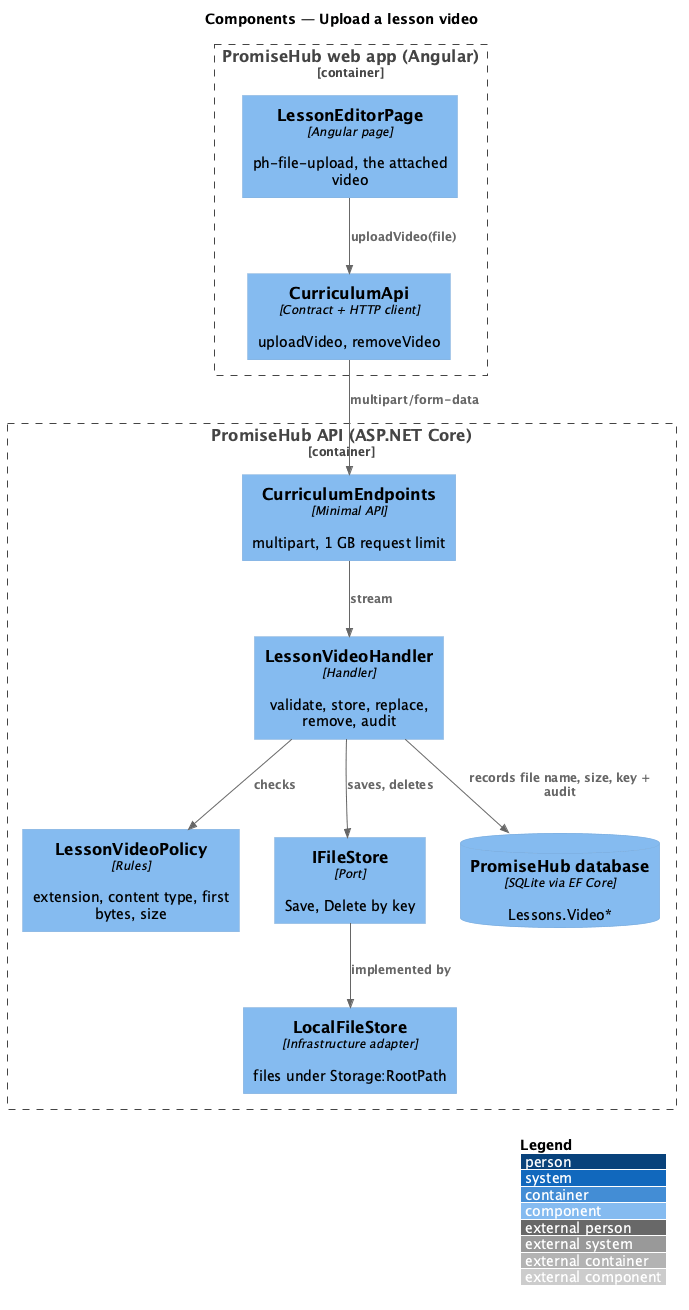

The diagram above was rendered by PlantUML. Its source (embedded in the PNG):
@startuml
!include <C4/C4_Component>
LAYOUT_WITH_LEGEND()
title Components — Upload a lesson video
Container_Boundary(web, "PromiseHub web app (Angular)") {
  Component(lesson, "LessonEditorPage", "Angular page", "ph-file-upload, the attached video")
  Component(capi, "CurriculumApi", "Contract + HTTP client", "uploadVideo, removeVideo")
}
Container_Boundary(api, "PromiseHub API (ASP.NET Core)") {
  Component(ep, "CurriculumEndpoints", "Minimal API", "multipart, 1 GB request limit")
  Component(h, "LessonVideoHandler", "Handler", "validate, store, replace, remove, audit")
  Component(policy, "LessonVideoPolicy", "Rules", "extension, content type, first bytes, size")
  Component(store, "IFileStore", "Port", "Save, Delete by key")
  Component(local, "LocalFileStore", "Infrastructure adapter", "files under Storage:RootPath")
  ComponentDb(db, "PromiseHub database", "SQLite via EF Core", "Lessons.Video*")
}
Rel(lesson, capi, "uploadVideo(file)")
Rel(capi, ep, "multipart/form-data")
Rel(ep, h, "stream")
Rel(h, policy, "checks")
Rel(h, store, "saves, deletes")
Rel(store, local, "implemented by")
Rel(h, db, "records file name, size, key + audit")
@enduml